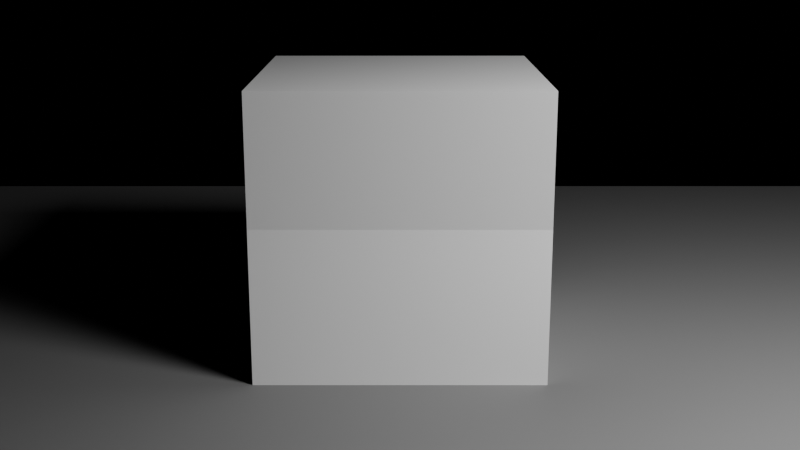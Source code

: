 # Source: softshadows.blend  (saved by Blender 4.5.90; exported with 4.5.12 LTS)
import bpy
from mathutils import Matrix  # noqa: F401  (used for matrix-valued properties, if any)

bpy.ops.wm.read_factory_settings(use_empty=True)
scene = bpy.context.scene
scene.name = 'Scene'

# ---- materials (node trees are filled in below, after node groups)
mat_floormat = bpy.data.materials.new('FloorMat')
mat_glassmat = bpy.data.materials.new('GlassMat')

# ---- material node trees
mat_floormat.use_nodes = True; mat_floormat.node_tree.nodes.clear()
_N = mat_floormat.node_tree.nodes; _L = mat_floormat.node_tree.links
n0 = _N.new('ShaderNodeOutputMaterial'); n0.name = 'Material Output'; n0.location = (400, 0)
n1 = _N.new('ShaderNodeBsdfDiffuse'); n1.name = 'Diffuse BSDF'; n1.location = (0, 100)
n1.inputs[0].default_value = (0.2, 0.2, 0.2, 1.0)
n2 = _N.new('ShaderNodeBsdfAnisotropic'); n2.name = 'Glossy BSDF'; n2.location = (0, -100)
n2.inputs[0].default_value = (0.1, 0.1, 0.1, 1.0)
n2.inputs[1].default_value = 0.8
n3 = _N.new('ShaderNodeMixShader'); n3.name = 'Mix Shader'; n3.location = (200, 0)
_L.new(n1.outputs[0], n3.inputs[1])
_L.new(n2.outputs[0], n3.inputs[2])
_L.new(n3.outputs[0], n0.inputs[0])
n0.is_active_output = True
mat_glassmat.use_nodes = True; mat_glassmat.node_tree.nodes.clear()
_N = mat_glassmat.node_tree.nodes; _L = mat_glassmat.node_tree.links
n0 = _N.new('ShaderNodeOutputMaterial'); n0.name = 'Material Output'; n0.location = (400, 0)
n1 = _N.new('ShaderNodeBsdfDiffuse'); n1.name = 'Diffuse BSDF'; n1.location = (0, 100)
n1.inputs[0].default_value = (1.0, 1.0, 1.0, 1.0)
n2 = _N.new('ShaderNodeBsdfAnisotropic'); n2.name = 'Glossy BSDF'; n2.location = (0, -100)
n2.inputs[0].default_value = (1.0, 1.0, 1.0, 1.0)
n2.inputs[1].default_value = 0.0
n3 = _N.new('ShaderNodeMixShader'); n3.name = 'Mix Shader'; n3.location = (200, 0)
_L.new(n1.outputs[0], n3.inputs[1])
_L.new(n2.outputs[0], n3.inputs[2])
_L.new(n3.outputs[0], n0.inputs[0])
n0.is_active_output = True

# ---- cameras
cam_camera_001 = bpy.data.cameras.new('Camera.001')

# ---- lights
light_area_001 = bpy.data.lights.new('Area.001', 'AREA')
light_area_001.energy = 1000.0
light_area_001.size = 2.0
light_area_001.size_y = 1.0

# ---- meshes
me_plane = bpy.data.meshes.new('Plane')
me_plane.from_pydata([(-5.0, -5.0, 0.0), (5.0, -5.0, 0.0), (-5.0, 5.0, 0.0), (5.0, 5.0, 0.0)], [], [(0, 1, 3, 2)])
_uv = me_plane.uv_layers.new(name='UVMap')
_uv.uv.foreach_set('vector', [0.0, 0.0, 1.0, 0.0, 1.0, 1.0, 0.0, 1.0])
me_plane.materials.append(mat_floormat)
me_plane.update()
me_cube = bpy.data.meshes.new('Cube')
me_cube.from_pydata([(-1.0, -1.0, -1.0), (-1.0, -1.0, 1.0), (-1.0, 1.0, -1.0), (-1.0, 1.0, 1.0), (1.0, -1.0, -1.0), (1.0, -1.0, 1.0), (1.0, 1.0, -1.0), (1.0, 1.0, 1.0)], [], [(0, 1, 3, 2), (2, 3, 7, 6), (6, 7, 5, 4), (4, 5, 1, 0), (2, 6, 4, 0), (7, 3, 1, 5)])
_uv = me_cube.uv_layers.new(name='UVMap')
_uv.uv.foreach_set('vector', [0.375, 0.0, 0.625, 0.0, 0.625, 0.25, 0.375, 0.25, 0.375, 0.25, 0.625, 0.25, 0.625, 0.5, 0.375, 0.5, 0.375, 0.5, 0.625, 0.5, 0.625, 0.75, 0.375, 0.75, 0.375, 0.75, 0.625, 0.75, 0.625, 1.0, 0.375, 1.0, 0.125, 0.5, 0.375, 0.5, 0.375, 0.75, 0.125, 0.75, 0.625, 0.5, 0.875, 0.5, 0.875, 0.75, 0.625, 0.75])
me_cube.materials.append(mat_glassmat)
me_cube.update()

# ---- objects
ob_camera = bpy.data.objects.new('Camera', cam_camera_001)
ob_area_light = bpy.data.objects.new('Area_Light', light_area_001)
ob_floor_plane = bpy.data.objects.new('floor_plane', me_plane)
ob_glass_cube = bpy.data.objects.new('glass_cube', me_cube)

# ---- transforms, parenting, visibility, modifiers, constraints
ob_camera.location = (0.0, -8.0, 3.0)
ob_camera.rotation_euler = (1.309, 0.0, 0.0)
ob_area_light.location = (4.0, -4.0, 5.0)
ob_floor_plane.location = (0.0, 0.0, 0.0)
ob_glass_cube.location = (0.0, 0.0, 1.0)

# ---- collection membership
scene.collection.objects.link(ob_camera)
scene.collection.objects.link(ob_area_light)
scene.collection.objects.link(ob_floor_plane)
scene.collection.objects.link(ob_glass_cube)

# ---- scene / render settings (as saved in the file)
scene.camera = ob_camera
scene.frame_start = 1; scene.frame_end = 250; scene.frame_set(1)
scene.render.engine = 'CYCLES'
bpy.context.view_layer.update()
